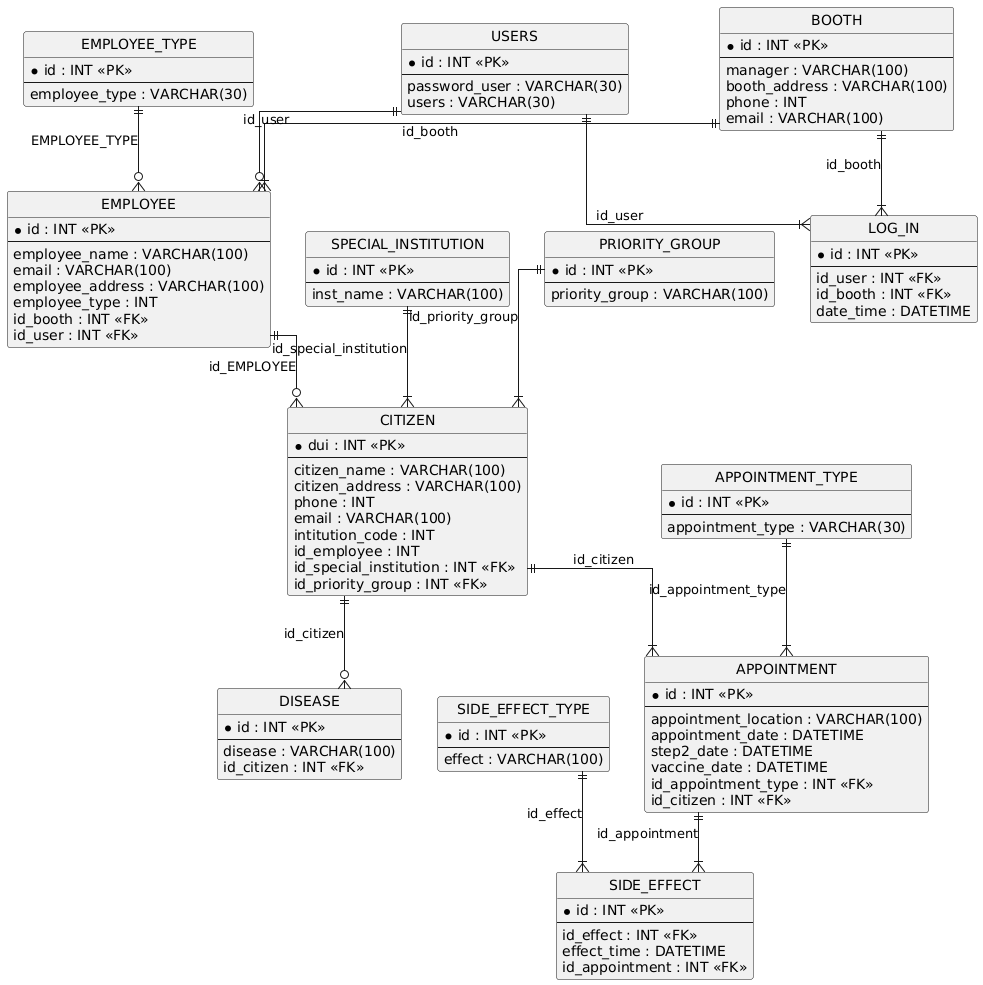

The diagram above was rendered by PlantUML. Its source (embedded in the PNG):
@startuml
hide circle
skinparam linetype ortho

entity "EMPLOYEE" as EMPLOYEE {
  * id : INT <<PK>>
  --
  employee_name : VARCHAR(100)
  email : VARCHAR(100)
  employee_address : VARCHAR(100)
  employee_type : INT
  id_booth : INT <<FK>>
  id_user : INT <<FK>>
}

entity "EMPLOYEE_TYPE" as EMPLOYEE_TYPE {
  * id : INT <<PK>>
  --
  employee_type : VARCHAR(30)
}

entity "BOOTH" as BOOTH {
  * id : INT <<PK>>
  --
  manager : VARCHAR(100)
  booth_address : VARCHAR(100)
  phone : INT
  email : VARCHAR(100)
}

entity "LOG_IN" as LOG_IN {
  * id : INT <<PK>>
  --
  id_user : INT <<FK>>
  id_booth : INT <<FK>>
  date_time : DATETIME
}

entity "USERS" as USERS {
  * id : INT <<PK>>
  --
  password_user : VARCHAR(30)
  users : VARCHAR(30)
}

entity "CITIZEN" as CITIZEN {
  * dui : INT <<PK>>
  --
  citizen_name : VARCHAR(100)
  citizen_address : VARCHAR(100)
  phone : INT
  email : VARCHAR(100)
  intitution_code : INT
  id_employee : INT
  id_special_institution : INT <<FK>>
  id_priority_group : INT <<FK>>
}

entity "DISEASE" as DISEASE {
  * id : INT <<PK>>
  --
  disease : VARCHAR(100)
  id_citizen : INT <<FK>>
}

entity "SPECIAL_INSTITUTION" as SPECIAL_INSTITUTION {
  * id : INT <<PK>>
  --
  inst_name : VARCHAR(100)
}

entity "PRIORITY_GROUP" as PRIORITY_GROUP {
  * id : INT <<PK>>
  --
  priority_group : VARCHAR(100)
}

entity "APPOINTMENT" as APPOINTMENT {
  * id : INT <<PK>>
  --
  appointment_location : VARCHAR(100)
  appointment_date : DATETIME
  step2_date : DATETIME
  vaccine_date : DATETIME
  id_appointment_type : INT <<FK>>
  id_citizen : INT <<FK>>
}

entity "APPOINTMENT_TYPE" as APPOINTMENT_TYPE {
  * id : INT <<PK>>
  --
  appointment_type : VARCHAR(30)
}

entity "SIDE_EFFECT" as SIDE_EFFECT {
  * id : INT <<PK>>
  --
  id_effect : INT <<FK>>
  effect_time : DATETIME
  id_appointment : INT <<FK>>
}

entity "SIDE_EFFECT_TYPE" as SIDE_EFFECT_TYPE {
  * id : INT <<PK>>
  --
  effect : VARCHAR(100)
}

EMPLOYEE_TYPE ||--o{ EMPLOYEE : "EMPLOYEE_TYPE"
BOOTH ||--|{ EMPLOYEE : "id_booth"
BOOTH ||--|{ LOG_IN : "id_booth"
USERS ||--o{ EMPLOYEE : "id_user"
USERS ||--|{ LOG_IN : "id_user"
EMPLOYEE ||--o{ CITIZEN : "id_EMPLOYEE"
CITIZEN ||--o{ DISEASE : "id_citizen"
SPECIAL_INSTITUTION ||--|{ CITIZEN : "id_special_institution"
PRIORITY_GROUP ||--|{ CITIZEN : "id_priority_group"
CITIZEN ||--|{ APPOINTMENT : "id_citizen"
SIDE_EFFECT_TYPE ||--|{ SIDE_EFFECT : "id_effect"
APPOINTMENT ||--|{ SIDE_EFFECT : "id_appointment"
APPOINTMENT_TYPE ||--|{ APPOINTMENT : "id_appointment_type"
@enduml